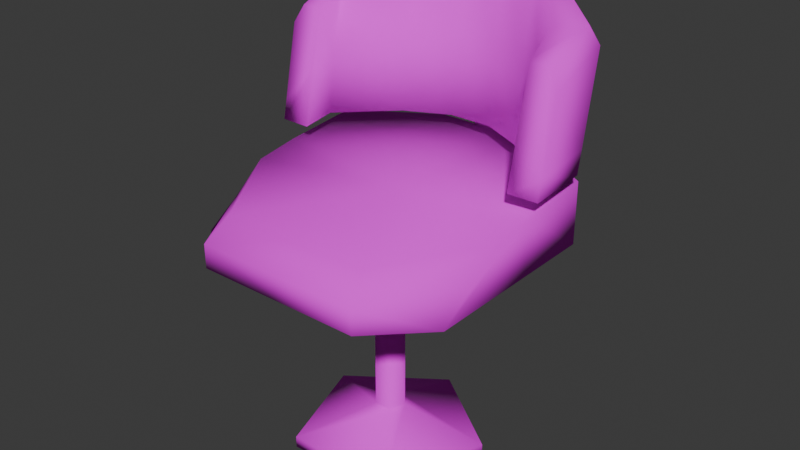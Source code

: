 # Source: Pokies_Chair.blend  (saved by Blender 4.2.66; exported with 4.5.12 LTS)
import bpy
from mathutils import Matrix  # noqa: F401  (used for matrix-valued properties, if any)

bpy.ops.wm.read_factory_settings(use_empty=True)
scene = bpy.context.scene
scene.name = 'Scene'

# ---- collections
col_collection = bpy.data.collections.new('Collection'); scene.collection.children.link(col_collection)

# ---- images (referenced by path relative to the original .blend; pixels are not part of the script)
import os
ASSET_DIR = os.environ.get("B2B_ASSET_DIR", "")  # directory of the original .blend (textures are referenced by path, not embedded)
HERE = os.path.dirname(os.path.abspath(__file__))  # packed textures are extracted next to this script under _unpacked/

def load_image(name, relpath, width, height, colorspace="sRGB"):
    """Load a texture the original file referenced (path relative to the .blend, or extracted next to this script)."""
    p = next((c for c in (os.path.join(HERE, relpath), os.path.join(ASSET_DIR, relpath)) if relpath and os.path.exists(c)), "")
    if p:
        img = bpy.data.images.load(p, check_existing=True)
        img.name = name
    else:  # same state as the original file: an image datablock whose file is absent (Cycles renders it pink)
        img = bpy.data.images.new(name, width, height)
        img.source = "FILE"
        img.filepath = "//" + (relpath or name)
    img.colorspace_settings.name = colorspace
    return img
img_texture = load_image('Texture', 'Texture.png', 1024, 1024, 'sRGB')

# ---- materials (node trees are filled in below, after node groups)
mat_material = bpy.data.materials.new('Material')
mat_material.alpha_threshold = 0.0
mat_material.use_transparent_shadow = False
mat_material.roughness = 0.5
mat_material.line_color = (0.0, 0.0, 0.0, 1.0)

# ---- material node trees
mat_material.use_nodes = True; mat_material.node_tree.nodes.clear()
_N = mat_material.node_tree.nodes; _L = mat_material.node_tree.links
n0 = _N.new('ShaderNodeOutputMaterial'); n0.name = 'Material Output'; n0.location = (300, 300)
n1 = _N.new('ShaderNodeBsdfPrincipled'); n1.name = 'Principled BSDF'; n1.location = (10, 300)
n1.inputs[2].default_value = 1.0
n1.inputs[3].default_value = 1.45
n2 = _N.new('ShaderNodeTexImage'); n2.name = 'Image Texture'; n2.location = (-280, 280)
n2.image = img_texture
_L.new(n1.outputs[0], n0.inputs[0])
_L.new(n2.outputs[0], n1.inputs[0])
n0.is_active_output = True

# ---- world
world_world = bpy.data.worlds.new('World'); scene.world = world_world
world_world.use_nodes = True; world_world.node_tree.nodes.clear()
_N = world_world.node_tree.nodes; _L = world_world.node_tree.links
n0 = _N.new('ShaderNodeOutputWorld'); n0.name = 'World Output'; n0.location = (300, 300)
n1 = _N.new('ShaderNodeBackground'); n1.name = 'Background'; n1.location = (10, 300)
n1.inputs[0].default_value = (0.05088, 0.05088, 0.05088, 1.0)
_L.new(n1.outputs[0], n0.inputs[0])
n0.is_active_output = True
world_world.color = (0.05088, 0.05088, 0.05088)
world_world.sun_shadow_jitter_overblur = 0.0

# ---- meshes
me_cylinder = bpy.data.meshes.new('Cylinder')
me_cylinder.from_pydata([(0.0, 0.03945, 0.0003057), (0.0, 0.03945, 0.5766), (0.03752, 0.01219, 0.0003057), (0.03752, 0.01219, 0.5766), (0.02319, -0.03191, 0.0003057), (0.02319, -0.03191, 0.5766), (-0.02319, -0.03191, 0.0003057), (-0.02319, -0.03191, 0.5766), (-0.03752, 0.01219, 0.0003057), (-0.03752, 0.01219, 0.5766), (0.0, 0.03945, 0.101), (0.03752, 0.01219, 0.101), (0.02319, -0.03191, 0.101), (-0.02319, -0.03191, 0.101), (-0.03752, 0.01219, 0.101), (0.0, 0.2497, 0.0001304), (0.2375, 0.07716, 0.0001304), (0.2375, 0.07716, 0.03092), (0.1468, -0.202, 0.0001304), (0.1468, -0.202, 0.03092), (-0.1468, -0.202, 0.0001304), (-0.1468, -0.202, 0.03092), (-0.2375, 0.07716, 0.0001304), (-0.2375, 0.07716, 0.03092), (0.0, 0.2497, 0.03092), (-0.2205, -0.3824, 0.5766), (-0.3549, -0.248, 0.5766), (-0.3549, 0.248, 0.5766), (-0.1384, 0.3824, 0.5766), (-0.1384, 0.3824, 0.7392), (-0.3549, 0.248, 0.7392), (0.3549, -0.248, 0.5766), (0.2205, -0.3824, 0.5766), (0.1384, 0.3824, 0.5766), (0.3549, 0.248, 0.5766), (0.3549, 0.248, 0.7392), (0.1384, 0.3824, 0.7392), (-0.3549, -0.1564, 0.6388), (-0.3549, -0.07374, 0.7046), (-0.1962, -0.3236, 0.6977), (-0.2205, -0.3824, 0.6388), (0.1962, -0.3236, 0.6977), (0.2205, -0.3824, 0.6388), (0.3549, -0.07374, 0.7046), (0.3549, -0.1564, 0.6388), (0.0, 0.3824, 0.5766), (0.0, 0.3824, 0.7392), (0.0, -0.3824, 0.5766), (0.0, -0.3236, 0.6977), (0.0, -0.3824, 0.6388), (-0.3549, 0.04131, 0.7219), (-0.3549, 0.04131, 0.5766), (0.3549, 0.04131, 0.7219), (0.3549, 0.04131, 0.5766), (0.0, 0.04149, 0.6894), (-0.381, 0.1958, 0.7803), (0.381, 0.1958, 0.7803), (-0.3014, 0.1235, 0.7803), (-0.3014, 0.1855, 1.111), (0.3014, 0.1235, 0.7803), (0.3014, 0.1855, 1.111), (0.1172, 0.4009, 0.7803), (-0.1172, 0.4009, 0.7803), (-0.172, 0.2512, 0.7803), (0.172, 0.2512, 0.7803), (0.172, 0.3132, 1.156), (-0.172, 0.3132, 1.156), (0.03905, 0.4009, 0.7803), (-0.03905, 0.4009, 0.7803), (-0.05732, 0.3072, 0.7803), (0.05732, 0.3072, 0.7803), (0.05732, 0.3692, 1.178), (-0.05732, 0.3692, 1.178), (-0.381, 0.03848, 0.7691), (0.381, 0.03848, 0.7691), (0.3014, 0.03697, 0.7691), (0.3014, 0.09897, 1.055), (-0.3014, 0.09897, 1.055), (-0.3014, 0.03697, 0.7691), (-0.381, 0.2494, 1.067), (-0.3581, 0.237, 1.111), (0.3581, 0.237, 1.111), (0.381, 0.2494, 1.067), (-0.1358, 0.4119, 1.184), (-0.1172, 0.4563, 1.154), (0.1172, 0.4563, 1.154), (0.1358, 0.4119, 1.184), (-0.04899, 0.4119, 1.188), (-0.03905, 0.4563, 1.155), (0.03905, 0.4563, 1.155), (0.04899, 0.4119, 1.188), (-0.3564, 0.1, 1.055), (-0.381, 0.08917, 1.009), (0.381, 0.08917, 1.009), (0.3564, 0.1, 1.055), (-0.381, 0.207, 0.8398), (-0.381, 0.04903, 0.819), (-0.1172, 0.4124, 0.8581), (0.1172, 0.4124, 0.8581), (0.381, 0.207, 0.8398), (0.381, 0.04903, 0.819), (-0.03905, 0.4124, 0.8581), (0.03905, 0.4124, 0.8581), (0.03905, 0.4174, 0.7778), (-0.03905, 0.4174, 0.7778), (-0.03905, 0.429, 0.8557), (0.03905, 0.429, 0.8557), (0.03905, 0.3824, 0.5766), (-0.03905, 0.3824, 0.5766), (0.03905, 0.399, 0.5742), (-0.03905, 0.399, 0.5742), (0.3014, 0.1369, 0.9457), (-0.3014, 0.1369, 0.9457), (0.172, 0.2645, 0.9683), (-0.172, 0.2645, 0.9683), (0.05732, 0.3205, 0.9793), (-0.05732, 0.3205, 0.9793), (0.3014, 0.06797, 0.912), (-0.3014, 0.06797, 0.912), (-0.03905, 0.399, 0.7354), (-0.03905, 0.3824, 0.7379), (0.03905, 0.399, 0.7354), (0.03905, 0.3824, 0.7379)], [], [(10, 1, 3, 11), (11, 3, 5, 12), (12, 5, 7, 13), (13, 7, 9, 14), (14, 9, 1, 10), (0, 2, 4, 6, 8), (2, 0, 15, 16), (8, 6, 20, 22), (14, 10, 24, 23), (0, 8, 22, 15), (11, 12, 19, 17), (22, 23, 24, 15), (20, 21, 23, 22), (18, 19, 21, 20), (16, 17, 19, 18), (15, 24, 17, 16), (10, 11, 17, 24), (6, 4, 18, 20), (4, 2, 16, 18), (13, 14, 23, 21), (12, 13, 21, 19), (42, 32, 31, 44), (47, 49, 40, 25), (54, 46, 29, 30, 50), (45, 46, 36, 33), (51, 50, 30, 27), (29, 28, 27, 30), (35, 34, 33, 36), (53, 52, 43, 44, 31), (27, 28, 45, 33, 34, 53, 31, 32, 47, 25, 26, 51), (39, 38, 37, 40), (43, 41, 42, 44), (48, 39, 40, 49), (25, 40, 37, 26), (28, 29, 46, 45), (41, 48, 49, 42), (32, 42, 49, 47), (52, 54, 48, 41, 43), (26, 37, 38, 50, 51), (34, 35, 52, 53), (35, 36, 46, 54, 52), (48, 54, 50, 38, 39), (81, 60, 76, 94), (111, 59, 75, 117), (114, 66, 58, 112), (55, 57, 78, 73), (62, 63, 57, 55), (95, 79, 84, 97), (98, 85, 82, 99), (97, 84, 88, 101), (56, 59, 64, 61), (68, 69, 63, 62), (111, 60, 65, 113), (116, 72, 66, 114), (58, 80, 91, 77), (71, 90, 87, 72), (65, 86, 90, 71), (78, 118, 77, 91, 92, 96, 73), (113, 65, 71, 115), (115, 71, 72, 116), (61, 64, 70, 67), (67, 70, 69, 68), (102, 89, 85, 98), (101, 88, 89, 102), (74, 100, 93, 94, 76, 117, 75), (59, 56, 74, 75), (60, 81, 86, 65), (112, 58, 77, 118), (99, 82, 93, 100), (72, 87, 83, 66), (66, 83, 80, 58), (86, 81, 82, 85), (80, 83, 84, 79), (90, 86, 85, 89), (83, 87, 88, 84), (87, 90, 89, 88), (79, 92, 91, 80), (93, 82, 81, 94), (95, 55, 73, 96), (79, 95, 96, 92), (56, 99, 100, 74), (101, 102, 106, 105), (67, 102, 98, 61), (62, 97, 101, 68), (61, 98, 99, 56), (55, 95, 97, 62), (104, 105, 106, 103), (68, 101, 105, 104), (120, 119, 110, 108), (102, 67, 103, 106), (107, 108, 110, 109), (119, 121, 109, 110), (121, 122, 107, 109), (57, 112, 118, 78), (70, 115, 116, 69), (64, 113, 115, 70), (69, 116, 114, 63), (59, 111, 113, 64), (63, 114, 112, 57), (60, 111, 117, 76), (67, 68, 120, 122), (103, 67, 122, 121), (104, 103, 121, 119), (68, 104, 119, 120)])
me_cylinder.polygons.foreach_set('use_smooth', [True] * 104)
_uv = me_cylinder.uv_layers.new(name='UVMap')
_uv.uv.foreach_set('vector', [0.3134, 0.7964, 0.3134, 0.5778, 0.3308, 0.5792, 0.3308, 0.7977, 0.1146, 0.9249, 0.1146, 0.7052, 0.1354, 0.705, 0.1354, 0.9247, 0.1524, 0.9229, 0.1524, 0.705, 0.1738, 0.705, 0.1738, 0.9229, 0.9259, 0.7877, 0.9259, 0.568, 0.9466, 0.5682, 0.9466, 0.7879, 0.2961, 0.7977, 0.2961, 0.5792, 0.3134, 0.5778, 0.3134, 0.7964, 0.8198, 0.4328, 0.8402, 0.4394, 0.8402, 0.4608, 0.8198, 0.4675, 0.8072, 0.4501, 0.8402, 0.4394, 0.8198, 0.4328, 0.7898, 0.3404, 0.9188, 0.3823, 0.8072, 0.4501, 0.8198, 0.4675, 0.7898, 0.5599, 0.71, 0.4501, 0.8052, 0.658, 0.7849, 0.6648, 0.71, 0.6108, 0.8384, 0.568, 0.8198, 0.4328, 0.8072, 0.4501, 0.71, 0.4501, 0.7898, 0.3404, 0.7849, 0.6862, 0.8052, 0.6926, 0.8384, 0.787, 0.71, 0.7461, 0.6514, 0.7008, 0.6656, 0.7008, 0.6743, 0.8105, 0.6602, 0.8105, 0.8901, 0.7952, 0.9043, 0.7951, 0.9043, 0.9267, 0.8901, 0.9268, 0.882, 0.9308, 0.8679, 0.9308, 0.8679, 0.7951, 0.882, 0.7951, 0.3103, 0.9376, 0.2961, 0.9375, 0.2961, 0.8059, 0.3103, 0.806, 0.6602, 0.8105, 0.6743, 0.8105, 0.6656, 0.9203, 0.6514, 0.9203, 0.7849, 0.6648, 0.7849, 0.6862, 0.71, 0.7461, 0.71, 0.6108, 0.8198, 0.4675, 0.8402, 0.4608, 0.9188, 0.518, 0.7898, 0.5599, 0.8402, 0.4608, 0.8402, 0.4394, 0.9188, 0.3823, 0.9188, 0.518, 0.8177, 0.6752, 0.8052, 0.658, 0.8384, 0.568, 0.9177, 0.6769, 0.8052, 0.6926, 0.8177, 0.6752, 0.9177, 0.6769, 0.8384, 0.787, 0.9037, 0.2992, 0.8749, 0.2992, 0.8725, 0.2331, 0.9013, 0.1907, 0.3308, 0.4677, 0.3022, 0.4677, 0.3022, 0.3658, 0.3308, 0.3658, 0.4996, 0.1681, 0.3404, 0.1681, 0.3404, 0.1042, 0.402, 0.00407, 0.4978, 0.00407, 0.2566, 0.5299, 0.1819, 0.5299, 0.1819, 0.4659, 0.2566, 0.4659, 0.6433, 0.7963, 0.5762, 0.7961, 0.5682, 0.7008, 0.6433, 0.7009, 0.1819, 0.5938, 0.2566, 0.5938, 0.2635, 0.6939, 0.1888, 0.6939, 0.1888, 0.3658, 0.2635, 0.3658, 0.2566, 0.4659, 0.1819, 0.4659, 0.8725, 0.09962, 0.9396, 0.09944, 0.9316, 0.1525, 0.9013, 0.1907, 0.8725, 0.2331, 0.00407, 0.0662, 0.1042, 0.00407, 0.1681, 0.00407, 0.2321, 0.00407, 0.3322, 0.0662, 0.3322, 0.1618, 0.3322, 0.2955, 0.2701, 0.3576, 0.1681, 0.3576, 0.0662, 0.3576, 0.00407, 0.2955, 0.00407, 0.1618, 0.5845, 0.9694, 0.5842, 0.8492, 0.6145, 0.8874, 0.6121, 0.9959, 0.9316, 0.1525, 0.9313, 0.2727, 0.9037, 0.2992, 0.9013, 0.1907, 0.2716, 0.4677, 0.2716, 0.3771, 0.3022, 0.3658, 0.3022, 0.4677, 0.6409, 0.9959, 0.6121, 0.9959, 0.6145, 0.8874, 0.6433, 0.9298, 0.2566, 0.5938, 0.1819, 0.5938, 0.1819, 0.5299, 0.2566, 0.5299, 0.2716, 0.5584, 0.2716, 0.4677, 0.3022, 0.4677, 0.3022, 0.5697, 0.3308, 0.5697, 0.3022, 0.5697, 0.3022, 0.4677, 0.3308, 0.4677, 0.4978, 0.3322, 0.4996, 0.1681, 0.6665, 0.1681, 0.6665, 0.2588, 0.5515, 0.3322, 0.6433, 0.9298, 0.6145, 0.8874, 0.5842, 0.8492, 0.5762, 0.7961, 0.6433, 0.7963, 0.8725, 0.004267, 0.9476, 0.00407, 0.9396, 0.09944, 0.8725, 0.09962, 0.402, 0.3322, 0.3404, 0.2321, 0.3404, 0.1681, 0.4996, 0.1681, 0.4978, 0.3322, 0.6665, 0.1681, 0.4996, 0.1681, 0.4978, 0.00407, 0.5515, 0.00407, 0.6665, 0.07746, 0.1072, 0.6969, 0.1308, 0.6707, 0.1738, 0.6707, 0.1733, 0.6961, 0.2221, 0.7799, 0.2214, 0.8566, 0.1819, 0.8647, 0.1915, 0.7978, 0.7774, 0.06392, 0.6883, 0.06392, 0.7169, 0.00407, 0.7958, 0.00407, 0.6285, 0.6926, 0.6619, 0.6558, 0.7019, 0.6558, 0.7012, 0.6926, 0.5337, 0.5706, 0.6028, 0.596, 0.6619, 0.6558, 0.6285, 0.6926, 0.4976, 0.6926, 0.3913, 0.6926, 0.3404, 0.5706, 0.4788, 0.5706, 0.4788, 0.4623, 0.3404, 0.4623, 0.3913, 0.3404, 0.4976, 0.3404, 0.4788, 0.5706, 0.3404, 0.5706, 0.3404, 0.5345, 0.4788, 0.5345, 0.6285, 0.3404, 0.6619, 0.3771, 0.6028, 0.437, 0.5337, 0.4623, 0.5337, 0.5345, 0.577, 0.543, 0.6028, 0.596, 0.5337, 0.5706, 0.7958, 0.2828, 0.7169, 0.2828, 0.6883, 0.2229, 0.7774, 0.2229, 0.7689, 0.1169, 0.6747, 0.1169, 0.6883, 0.06392, 0.7774, 0.06392, 0.1308, 0.392, 0.1072, 0.3658, 0.1733, 0.3666, 0.1738, 0.392, 0.04263, 0.5578, 0.0225, 0.554, 0.0225, 0.5087, 0.04263, 0.5048, 0.06958, 0.6108, 0.02268, 0.5941, 0.0225, 0.554, 0.04263, 0.5578, 0.71, 0.9299, 0.71, 0.8625, 0.71, 0.7952, 0.7354, 0.7951, 0.7468, 0.8168, 0.7468, 0.9063, 0.7468, 0.9298, 0.7774, 0.2229, 0.6883, 0.2229, 0.6747, 0.1699, 0.7689, 0.1699, 0.7689, 0.1699, 0.6747, 0.1699, 0.6747, 0.1169, 0.7689, 0.1169, 0.5337, 0.4623, 0.6028, 0.437, 0.577, 0.49, 0.5337, 0.4984, 0.5337, 0.4984, 0.577, 0.49, 0.577, 0.543, 0.5337, 0.5345, 0.4788, 0.4984, 0.3404, 0.4984, 0.3404, 0.4623, 0.4788, 0.4623, 0.4788, 0.5345, 0.3404, 0.5345, 0.3404, 0.4984, 0.4788, 0.4984, 0.755, 0.9298, 0.755, 0.9063, 0.755, 0.8168, 0.7664, 0.7951, 0.7918, 0.7952, 0.7918, 0.8625, 0.7918, 0.9299, 0.6619, 0.3771, 0.6285, 0.3404, 0.7012, 0.3404, 0.7019, 0.3771, 0.1308, 0.6707, 0.1072, 0.6969, 0.02268, 0.5941, 0.06958, 0.6108, 0.06627, 0.7829, 0.04928, 0.705, 0.08725, 0.7339, 0.09685, 0.8008, 0.3507, 0.8856, 0.3899, 0.7864, 0.4382, 0.8485, 0.4071, 0.9326, 0.04263, 0.5048, 0.0225, 0.5087, 0.02268, 0.4685, 0.06958, 0.4518, 0.06958, 0.4518, 0.02268, 0.4685, 0.1072, 0.3658, 0.1308, 0.392, 0.3643, 0.7008, 0.4065, 0.7721, 0.3899, 0.7864, 0.3404, 0.7015, 0.4939, 0.7721, 0.5361, 0.7008, 0.56, 0.7015, 0.5105, 0.7864, 0.0225, 0.554, 0.02268, 0.5941, 0.004091, 0.5855, 0.00407, 0.5494, 0.02268, 0.4685, 0.0225, 0.5087, 0.00407, 0.5133, 0.004091, 0.4772, 0.0225, 0.5087, 0.0225, 0.554, 0.00407, 0.5494, 0.00407, 0.5133, 0.5105, 0.7864, 0.4622, 0.8485, 0.4543, 0.8279, 0.4939, 0.7721, 0.4382, 0.8485, 0.3899, 0.7864, 0.4065, 0.7721, 0.4461, 0.8279, 0.5497, 0.8856, 0.56, 0.9116, 0.5015, 0.9548, 0.4933, 0.9327, 0.5105, 0.7864, 0.5497, 0.8856, 0.4933, 0.9327, 0.4622, 0.8485, 0.3404, 0.9116, 0.3507, 0.8856, 0.4071, 0.9326, 0.3989, 0.9548, 0.2791, 0.6221, 0.2791, 0.6582, 0.2716, 0.6582, 0.2716, 0.6221, 0.5151, 0.4984, 0.4788, 0.4984, 0.4788, 0.4623, 0.5151, 0.4623, 0.5151, 0.5706, 0.4788, 0.5706, 0.4788, 0.5345, 0.5151, 0.5345, 0.5151, 0.4623, 0.4788, 0.4623, 0.4976, 0.3404, 0.5255, 0.3404, 0.5255, 0.6926, 0.4976, 0.6926, 0.4788, 0.5706, 0.5151, 0.5706, 0.7999, 0.8314, 0.7999, 0.7951, 0.836, 0.7951, 0.836, 0.8314, 0.8505, 0.8314, 0.852, 0.7951, 0.8597, 0.7954, 0.8582, 0.8317, 0.8441, 0.8518, 0.8519, 0.8521, 0.8597, 0.9262, 0.852, 0.9259, 0.6902, 0.7008, 0.6917, 0.7371, 0.684, 0.7374, 0.6825, 0.7011, 0.2793, 0.5778, 0.2793, 0.6139, 0.2716, 0.6139, 0.2716, 0.5778, 0.7999, 0.8519, 0.836, 0.8519, 0.836, 0.926, 0.7999, 0.926, 0.6904, 0.7578, 0.6981, 0.7575, 0.6902, 0.8316, 0.6825, 0.8319, 0.06701, 0.8596, 0.06627, 0.7829, 0.09685, 0.8008, 0.1065, 0.8676, 0.8609, 0.1699, 0.7689, 0.1699, 0.7689, 0.1169, 0.8609, 0.1169, 0.8644, 0.2229, 0.7774, 0.2229, 0.7689, 0.1699, 0.8609, 0.1699, 0.8609, 0.1169, 0.7689, 0.1169, 0.7774, 0.06392, 0.8644, 0.06392, 0.2214, 0.8566, 0.2221, 0.7799, 0.2843, 0.7672, 0.2843, 0.8543, 0.00407, 0.8573, 0.00407, 0.7702, 0.06627, 0.7829, 0.06701, 0.8596, 0.2391, 0.7021, 0.2221, 0.7799, 0.1915, 0.7978, 0.2011, 0.7309, 0.6952, 0.2909, 0.6952, 0.327, 0.6747, 0.327, 0.6747, 0.2909, 0.684, 0.7374, 0.6917, 0.7371, 0.6981, 0.7575, 0.6904, 0.7578, 0.7999, 0.8314, 0.836, 0.8314, 0.836, 0.8519, 0.7999, 0.8519, 0.8505, 0.8314, 0.8582, 0.8317, 0.8519, 0.8521, 0.8441, 0.8518])
me_cylinder.materials.append(mat_material)
me_cylinder.update()

# ---- objects
ob_pokies_chair = bpy.data.objects.new('Pokies Chair', me_cylinder)

# ---- transforms, parenting, visibility, modifiers, constraints
ob_pokies_chair.location = (0.0, 0.0, 0.0)

# ---- collection membership
col_collection.objects.link(ob_pokies_chair)

# ---- scene / render settings (as saved in the file)
scene.frame_start = 1; scene.frame_end = 250; scene.frame_set(1)
scene.render.engine = 'BLENDER_EEVEE_NEXT'
bpy.context.view_layer.update()

# ---- added for rendering (the .blend has no active camera and no usable light): camera, sun
cam_auto = bpy.data.cameras.new('AutoCamera')
cam_auto.lens = 50.0
cam_auto.sensor_width = 36.0
cam_auto.clip_end = 1000.0
ob_auto_camera = bpy.data.objects.new('AutoCamera', cam_auto)
scene.collection.objects.link(ob_auto_camera)
ob_auto_camera.location = (1.5187, -1.7855, 1.80883)
ob_auto_camera.rotation_euler = (1.09748, -7.21219e-08, 0.694738)
scene.camera = ob_auto_camera
light_auto_sun = bpy.data.lights.new('AutoSun', 'SUN')
light_auto_sun.energy = 3.0
light_auto_sun.angle = 0.0523599
ob_auto_sun = bpy.data.objects.new('AutoSun', light_auto_sun)
scene.collection.objects.link(ob_auto_sun)
ob_auto_sun.rotation_euler = (0.872665, 0.174533, 0.523599)
bpy.context.view_layer.update()
